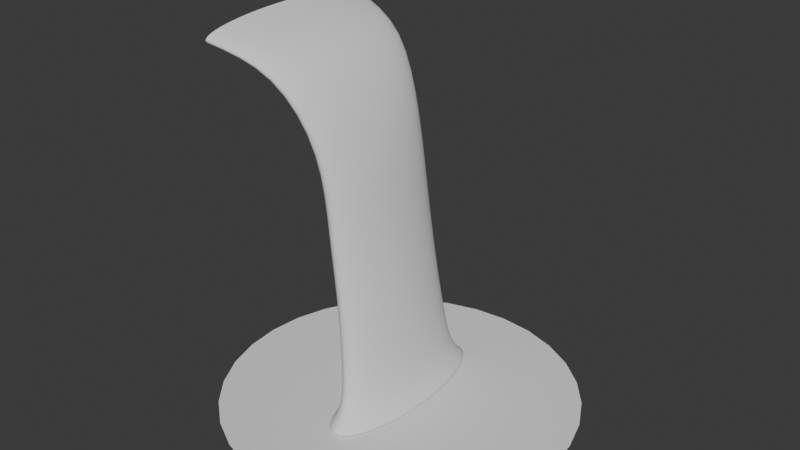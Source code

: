 # Source: WaterfallMesh.blend  (saved by Blender 4.4.32; exported with 4.5.12 LTS)
import bpy
from mathutils import Matrix  # noqa: F401  (used for matrix-valued properties, if any)

bpy.ops.wm.read_factory_settings(use_empty=True)
scene = bpy.context.scene
scene.name = 'Scene'

# ---- collections
col_collection = bpy.data.collections.new('Collection'); scene.collection.children.link(col_collection)

# ---- world
world_world = bpy.data.worlds.new('World'); scene.world = world_world
world_world.use_nodes = True; world_world.node_tree.nodes.clear()
_N = world_world.node_tree.nodes; _L = world_world.node_tree.links
n0 = _N.new('ShaderNodeOutputWorld'); n0.name = 'World Output'; n0.location = (300, 300)
n1 = _N.new('ShaderNodeBackground'); n1.name = 'Background'; n1.location = (10, 300)
n1.inputs[0].default_value = (0.05088, 0.05088, 0.05088, 1.0)
_L.new(n1.outputs[0], n0.inputs[0])
n0.is_active_output = True
world_world.color = (0.05088, 0.05088, 0.05088)
world_world.sun_shadow_jitter_overblur = 0.0

# ---- meshes
me_cylinder = bpy.data.meshes.new('Cylinder')
me_cylinder.from_pydata([(-1.488e-08, 1.964, -5.862), (-4.839, 1.907, 1.0), (0.2501, 1.926, -5.862), (-4.839, 1.87, 1.053), (0.4906, 1.814, -5.862), (-4.839, 1.761, 1.105), (0.7122, 1.633, -5.862), (-4.839, 1.585, 1.152), (0.9065, 1.389, -5.862), (-4.839, 1.348, 1.193), (1.066, 1.091, -5.862), (-4.839, 1.06, 1.227), (1.184, 0.7521, -5.862), (-4.839, 0.7302, 1.252), (1.257, 0.3839, -5.862), (-4.839, 0.3727, 1.268), (1.282, 0.0009716, -5.862), (-4.839, 0.0009716, 1.273), (1.257, -0.3819, -5.862), (-4.839, -0.3708, 1.268), (1.184, -0.7501, -5.862), (-4.839, -0.7282, 1.252), (1.066, -1.089, -5.862), (-4.839, -1.058, 1.227), (0.9065, -1.387, -5.862), (-4.839, -1.346, 1.193), (0.7122, -1.631, -5.862), (-4.839, -1.583, 1.152), (0.4906, -1.812, -5.862), (-4.839, -1.76, 1.105), (0.2501, -1.924, -5.862), (-4.839, -1.868, 1.053), (-1.488e-08, -1.962, -5.862), (-4.839, -1.905, 1.0), (-0.2501, -1.924, -5.862), (-4.839, -1.868, 0.9467), (-0.4906, -1.812, -5.862), (-4.839, -1.76, 0.8955), (-0.7122, -1.631, -5.862), (-4.839, -1.583, 0.8482), (-0.9065, -1.387, -5.862), (-4.839, -1.346, 0.8068), (-1.066, -1.089, -5.862), (-4.839, -1.058, 0.7728), (-1.184, -0.7501, -5.862), (-4.839, -0.7282, 0.7476), (-1.257, -0.3819, -5.862), (-4.839, -0.3708, 0.7321), (-1.282, 0.0009716, -5.862), (-4.839, 0.0009716, 0.7268), (-1.257, 0.3839, -5.862), (-4.839, 0.3727, 0.7321), (-1.184, 0.7521, -5.862), (-4.839, 0.7302, 0.7476), (-1.066, 1.091, -5.862), (-4.839, 1.06, 0.7728), (-0.9065, 1.389, -5.862), (-4.839, 1.348, 0.8068), (-0.7122, 1.633, -5.862), (-4.839, 1.585, 0.8482), (-0.4906, 1.814, -5.862), (-4.839, 1.761, 0.8955), (-0.2501, 1.926, -5.862), (-4.839, 1.87, 0.9467), (-0.2664, 1.37, -4.461), (-0.529, 1.289, -3.405), (-0.8657, 1.277, -2.181), (-1.131, 1.237, -0.7081), (-2.415, 1.61, 0.6853), (-2.301, 1.579, 0.7229), (-1.003, 1.213, -0.7081), (-0.7242, 1.252, -2.152), (-0.3764, 1.264, -3.396), (-0.1128, 1.344, -4.457), (-2.192, 1.488, 0.7592), (-0.8804, 1.142, -0.7081), (-0.5882, 1.18, -2.124), (-0.2297, 1.191, -3.387), (0.03494, 1.266, -4.453), (-2.092, 1.339, 0.7925), (-0.7669, 1.026, -0.7081), (-0.4629, 1.062, -2.099), (-0.09448, 1.072, -3.379), (0.1711, 1.14, -4.45), (-2.004, 1.139, 0.8218), (-0.6675, 0.8707, -0.7081), (-0.3531, 0.9031, -2.076), (0.02404, 0.9118, -3.372), (0.2904, 0.9693, -4.447), (-1.931, 0.895, 0.8458), (-0.5859, 0.6812, -0.7081), (-0.2629, 0.7098, -2.058), (0.1213, 0.7166, -3.367), (0.3883, 0.7618, -4.444), (-1.878, 0.6168, 0.8636), (-0.5253, 0.4651, -0.7081), (-0.1959, 0.4892, -2.045), (0.1936, 0.4939, -3.363), (0.461, 0.5251, -4.442), (-1.845, 0.3149, 0.8746), (-0.488, 0.2306, -0.7081), (-0.1547, 0.2499, -2.036), (0.2381, 0.2523, -3.36), (0.5058, 0.2681, -4.441), (-1.833, 0.0009713, 0.8783), (-0.4754, -0.01334, -0.7081), (-0.1407, 0.0009715, -2.033), (0.2531, 0.0009715, -3.359), (0.521, 0.0009715, -4.441), (-1.845, -0.313, 0.8746), (-0.488, -0.2572, -0.7081), (-0.1547, -0.2479, -2.036), (0.2381, -0.2503, -3.36), (0.5058, -0.2662, -4.441), (-1.878, -0.6149, 0.8636), (-0.5253, -0.4918, -0.7081), (-0.1959, -0.4873, -2.045), (0.1936, -0.492, -3.363), (0.461, -0.5231, -4.442), (-1.931, -0.8931, 0.8458), (-0.5859, -0.7079, -0.7081), (-0.2629, -0.7078, -2.058), (0.1213, -0.7147, -3.367), (0.3883, -0.7599, -4.444), (-2.004, -1.137, 0.8218), (-0.6675, -0.8973, -0.7081), (-0.3531, -0.9012, -2.076), (0.02404, -0.9099, -3.372), (0.2904, -0.9674, -4.447), (-2.092, -1.337, 0.7925), (-0.7669, -1.053, -0.7081), (-0.4629, -1.06, -2.099), (-0.09448, -1.07, -3.379), (0.1711, -1.138, -4.45), (-2.192, -1.486, 0.7592), (-0.8804, -1.168, -0.7081), (-0.5882, -1.178, -2.124), (-0.2297, -1.189, -3.387), (0.03494, -1.264, -4.453), (-2.301, -1.577, 0.7229), (-1.003, -1.239, -0.7081), (-0.7242, -1.25, -2.152), (-0.3764, -1.262, -3.396), (-0.1128, -1.342, -4.457), (-2.415, -1.608, 0.6853), (-1.131, -1.263, -0.7081), (-0.8657, -1.275, -2.181), (-0.529, -1.287, -3.405), (-0.2664, -1.369, -4.461), (-2.528, -1.577, 0.6476), (-1.259, -1.239, -0.7081), (-1.007, -1.25, -2.21), (-0.6816, -1.262, -3.413), (-0.42, -1.342, -4.465), (-2.637, -1.486, 0.6114), (-1.382, -1.168, -0.7081), (-1.143, -1.178, -2.237), (-0.8283, -1.189, -3.422), (-0.5676, -1.264, -4.468), (-2.738, -1.337, 0.5781), (-1.496, -1.053, -0.7081), (-1.268, -1.06, -2.263), (-0.9636, -1.07, -3.43), (-0.7038, -1.138, -4.472), (-2.826, -1.137, 0.5488), (-1.595, -0.8973, -0.7081), (-1.378, -0.9012, -2.285), (-1.082, -0.9099, -3.437), (-0.8231, -0.9674, -4.475), (-2.898, -0.8931, 0.5248), (-1.677, -0.7079, -0.7081), (-1.468, -0.7078, -2.303), (-1.179, -0.7147, -3.442), (-0.921, -0.7599, -4.477), (-2.952, -0.6149, 0.507), (-1.738, -0.4918, -0.7081), (-1.535, -0.4873, -2.317), (-1.252, -0.492, -3.447), (-0.9937, -0.5231, -4.479), (-2.985, -0.313, 0.496), (-1.775, -0.2572, -0.7081), (-1.577, -0.2479, -2.325), (-1.296, -0.2503, -3.449), (-1.039, -0.2662, -4.48), (-2.996, 0.0009715, 0.4923), (-1.787, -0.01334, -0.7081), (-1.591, 0.0009716, -2.328), (-1.311, 0.0009715, -3.45), (-1.054, 0.0009715, -4.481), (-2.985, 0.3149, 0.496), (-1.775, 0.2306, -0.7081), (-1.577, 0.2499, -2.325), (-1.296, 0.2523, -3.449), (-1.039, 0.2681, -4.48), (-2.952, 0.6168, 0.507), (-1.738, 0.4651, -0.7081), (-1.535, 0.4892, -2.317), (-1.252, 0.4939, -3.447), (-0.9937, 0.5251, -4.479), (-2.898, 0.895, 0.5248), (-1.677, 0.6812, -0.7081), (-1.468, 0.7098, -2.303), (-1.179, 0.7166, -3.442), (-0.921, 0.7618, -4.477), (-2.826, 1.139, 0.5488), (-1.595, 0.8707, -0.7081), (-1.378, 0.9031, -2.285), (-1.082, 0.9118, -3.437), (-0.8231, 0.9693, -4.475), (-2.738, 1.339, 0.5781), (-1.496, 1.026, -0.7081), (-1.268, 1.062, -2.263), (-0.9636, 1.072, -3.43), (-0.7038, 1.14, -4.472), (-2.637, 1.488, 0.6114), (-1.382, 1.142, -0.7081), (-1.143, 1.18, -2.237), (-0.8283, 1.191, -3.422), (-0.5676, 1.266, -4.468), (-2.528, 1.579, 0.6476), (-1.259, 1.213, -0.7081), (-1.007, 1.252, -2.21), (-0.6816, 1.264, -3.413), (-0.42, 1.344, -4.465), (0.1205, 1.465, -5.416), (0.2684, 1.38, -5.415), (0.4046, 1.242, -5.414), (0.5241, 1.056, -5.413), (0.6221, 0.8302, -5.412), (0.6949, 0.5722, -5.412), (0.7398, 0.2922, -5.411), (0.7549, 0.0009716, -5.411), (0.7398, -0.2902, -5.411), (0.6949, -0.5702, -5.412), (0.6221, -0.8283, -5.412), (0.5241, -1.054, -5.413), (0.4046, -1.24, -5.414), (0.2684, -1.378, -5.415), (0.1205, -1.463, -5.416), (-0.03323, -1.492, -5.418), (-0.187, -1.463, -5.419), (-0.3348, -1.378, -5.42), (-0.4711, -1.24, -5.421), (-0.5905, -1.054, -5.422), (-0.6886, -0.8283, -5.423), (-0.7614, -0.5702, -5.423), (-0.8062, -0.2902, -5.424), (-0.8214, 0.0009716, -5.424), (-0.8062, 0.2922, -5.424), (-0.7614, 0.5722, -5.423), (-0.6886, 0.8302, -5.423), (-0.5905, 1.056, -5.422), (-0.4711, 1.242, -5.421), (-0.3348, 1.38, -5.42), (-0.187, 1.465, -5.419), (-0.03323, 1.494, -5.418), (0.2156, 1.803, -5.743), (0.4314, 1.699, -5.743), (0.6302, 1.529, -5.743), (0.8045, 1.3, -5.743), (0.9476, 1.022, -5.742), (1.054, 0.7041, -5.742), (1.119, 0.3594, -5.742), (1.141, 0.0009716, -5.742), (1.119, -0.3575, -5.742), (1.054, -0.7022, -5.742), (0.9476, -1.02, -5.742), (0.8045, -1.298, -5.743), (0.6302, -1.527, -5.743), (0.4314, -1.697, -5.743), (0.2156, -1.801, -5.743), (-0.00886, -1.836, -5.744), (-0.2333, -1.801, -5.744), (-0.4491, -1.697, -5.744), (-0.648, -1.527, -5.745), (-0.8223, -1.298, -5.745), (-0.9653, -1.02, -5.745), (-1.072, -0.7022, -5.745), (-1.137, -0.3575, -5.745), (-1.159, 0.0009716, -5.745), (-1.137, 0.3594, -5.745), (-1.072, 0.7041, -5.745), (-0.9653, 1.022, -5.745), (-0.8223, 1.3, -5.745), (-0.648, 1.529, -5.745), (-0.4491, 1.699, -5.744), (-0.2333, 1.803, -5.744), (-0.00886, 1.838, -5.744)], [], [(68, 1, 3, 69), (69, 3, 5, 74), (74, 5, 7, 79), (79, 7, 9, 84), (84, 9, 11, 89), (89, 11, 13, 94), (94, 13, 15, 99), (99, 15, 17, 104), (104, 17, 19, 109), (109, 19, 21, 114), (114, 21, 23, 119), (119, 23, 25, 124), (124, 25, 27, 129), (129, 27, 29, 134), (134, 29, 31, 139), (139, 31, 33, 144), (144, 33, 35, 149), (149, 35, 37, 154), (154, 37, 39, 159), (159, 39, 41, 164), (164, 41, 43, 169), (169, 43, 45, 174), (174, 45, 47, 179), (179, 47, 49, 184), (184, 49, 51, 189), (189, 51, 53, 194), (194, 53, 55, 199), (199, 55, 57, 204), (204, 57, 59, 209), (209, 59, 61, 214), (214, 61, 63, 219), (219, 63, 1, 68), (0, 2, 4, 6, 8, 10, 12, 14, 16, 18, 20, 22, 24, 26, 28, 30, 32, 34, 36, 38, 40, 42, 44, 46, 48, 50, 52, 54, 56, 58, 60, 62), (254, 223, 64, 255), (223, 222, 65, 64), (222, 221, 66, 65), (221, 220, 67, 66), (220, 219, 68, 67), (253, 218, 223, 254), (218, 217, 222, 223), (217, 216, 221, 222), (216, 215, 220, 221), (215, 214, 219, 220), (252, 213, 218, 253), (213, 212, 217, 218), (212, 211, 216, 217), (211, 210, 215, 216), (210, 209, 214, 215), (251, 208, 213, 252), (208, 207, 212, 213), (207, 206, 211, 212), (206, 205, 210, 211), (205, 204, 209, 210), (250, 203, 208, 251), (203, 202, 207, 208), (202, 201, 206, 207), (201, 200, 205, 206), (200, 199, 204, 205), (249, 198, 203, 250), (198, 197, 202, 203), (197, 196, 201, 202), (196, 195, 200, 201), (195, 194, 199, 200), (248, 193, 198, 249), (193, 192, 197, 198), (192, 191, 196, 197), (191, 190, 195, 196), (190, 189, 194, 195), (247, 188, 193, 248), (188, 187, 192, 193), (187, 186, 191, 192), (186, 185, 190, 191), (185, 184, 189, 190), (246, 183, 188, 247), (183, 182, 187, 188), (182, 181, 186, 187), (181, 180, 185, 186), (180, 179, 184, 185), (245, 178, 183, 246), (178, 177, 182, 183), (177, 176, 181, 182), (176, 175, 180, 181), (175, 174, 179, 180), (244, 173, 178, 245), (173, 172, 177, 178), (172, 171, 176, 177), (171, 170, 175, 176), (170, 169, 174, 175), (243, 168, 173, 244), (168, 167, 172, 173), (167, 166, 171, 172), (166, 165, 170, 171), (165, 164, 169, 170), (242, 163, 168, 243), (163, 162, 167, 168), (162, 161, 166, 167), (161, 160, 165, 166), (160, 159, 164, 165), (241, 158, 163, 242), (158, 157, 162, 163), (157, 156, 161, 162), (156, 155, 160, 161), (155, 154, 159, 160), (240, 153, 158, 241), (153, 152, 157, 158), (152, 151, 156, 157), (151, 150, 155, 156), (150, 149, 154, 155), (239, 148, 153, 240), (148, 147, 152, 153), (147, 146, 151, 152), (146, 145, 150, 151), (145, 144, 149, 150), (238, 143, 148, 239), (143, 142, 147, 148), (142, 141, 146, 147), (141, 140, 145, 146), (140, 139, 144, 145), (237, 138, 143, 238), (138, 137, 142, 143), (137, 136, 141, 142), (136, 135, 140, 141), (135, 134, 139, 140), (236, 133, 138, 237), (133, 132, 137, 138), (132, 131, 136, 137), (131, 130, 135, 136), (130, 129, 134, 135), (235, 128, 133, 236), (128, 127, 132, 133), (127, 126, 131, 132), (126, 125, 130, 131), (125, 124, 129, 130), (234, 123, 128, 235), (123, 122, 127, 128), (122, 121, 126, 127), (121, 120, 125, 126), (120, 119, 124, 125), (233, 118, 123, 234), (118, 117, 122, 123), (117, 116, 121, 122), (116, 115, 120, 121), (115, 114, 119, 120), (232, 113, 118, 233), (113, 112, 117, 118), (112, 111, 116, 117), (111, 110, 115, 116), (110, 109, 114, 115), (231, 108, 113, 232), (108, 107, 112, 113), (107, 106, 111, 112), (106, 105, 110, 111), (105, 104, 109, 110), (230, 103, 108, 231), (103, 102, 107, 108), (102, 101, 106, 107), (101, 100, 105, 106), (100, 99, 104, 105), (229, 98, 103, 230), (98, 97, 102, 103), (97, 96, 101, 102), (96, 95, 100, 101), (95, 94, 99, 100), (228, 93, 98, 229), (93, 92, 97, 98), (92, 91, 96, 97), (91, 90, 95, 96), (90, 89, 94, 95), (227, 88, 93, 228), (88, 87, 92, 93), (87, 86, 91, 92), (86, 85, 90, 91), (85, 84, 89, 90), (226, 83, 88, 227), (83, 82, 87, 88), (82, 81, 86, 87), (81, 80, 85, 86), (80, 79, 84, 85), (225, 78, 83, 226), (78, 77, 82, 83), (77, 76, 81, 82), (76, 75, 80, 81), (75, 74, 79, 80), (224, 73, 78, 225), (73, 72, 77, 78), (72, 71, 76, 77), (71, 70, 75, 76), (70, 69, 74, 75), (255, 64, 73, 224), (64, 65, 72, 73), (65, 66, 71, 72), (66, 67, 70, 71), (67, 68, 69, 70), (287, 255, 224, 256), (256, 224, 225, 257), (257, 225, 226, 258), (258, 226, 227, 259), (259, 227, 228, 260), (260, 228, 229, 261), (261, 229, 230, 262), (262, 230, 231, 263), (263, 231, 232, 264), (264, 232, 233, 265), (265, 233, 234, 266), (266, 234, 235, 267), (267, 235, 236, 268), (268, 236, 237, 269), (269, 237, 238, 270), (270, 238, 239, 271), (271, 239, 240, 272), (272, 240, 241, 273), (273, 241, 242, 274), (274, 242, 243, 275), (275, 243, 244, 276), (276, 244, 245, 277), (277, 245, 246, 278), (278, 246, 247, 279), (279, 247, 248, 280), (280, 248, 249, 281), (281, 249, 250, 282), (282, 250, 251, 283), (283, 251, 252, 284), (284, 252, 253, 285), (285, 253, 254, 286), (286, 254, 255, 287), (62, 286, 287, 0), (60, 285, 286, 62), (58, 284, 285, 60), (56, 283, 284, 58), (54, 282, 283, 56), (52, 281, 282, 54), (50, 280, 281, 52), (48, 279, 280, 50), (46, 278, 279, 48), (44, 277, 278, 46), (42, 276, 277, 44), (40, 275, 276, 42), (38, 274, 275, 40), (36, 273, 274, 38), (34, 272, 273, 36), (32, 271, 272, 34), (30, 270, 271, 32), (28, 269, 270, 30), (26, 268, 269, 28), (24, 267, 268, 26), (22, 266, 267, 24), (20, 265, 266, 22), (18, 264, 265, 20), (16, 263, 264, 18), (14, 262, 263, 16), (12, 261, 262, 14), (10, 260, 261, 12), (8, 259, 260, 10), (6, 258, 259, 8), (4, 257, 258, 6), (2, 256, 257, 4), (0, 287, 256, 2)])
me_cylinder.polygons.foreach_set('use_smooth', [True] * 257)
_uv = me_cylinder.uv_layers.new(name='UVMap')
_uv.uv.foreach_set('vector', [1.0, 0.8333, 1.0, 1.0, 0.9688, 1.0, 0.9688, 0.8333, 0.9688, 0.8333, 0.9688, 1.0, 0.9375, 1.0, 0.9375, 0.8333, 0.9375, 0.8333, 0.9375, 1.0, 0.9062, 1.0, 0.9062, 0.8333, 0.9062, 0.8333, 0.9062, 1.0, 0.875, 1.0, 0.875, 0.8333, 0.875, 0.8333, 0.875, 1.0, 0.8438, 1.0, 0.8438, 0.8333, 0.8438, 0.8333, 0.8438, 1.0, 0.8125, 1.0, 0.8125, 0.8333, 0.8125, 0.8333, 0.8125, 1.0, 0.7812, 1.0, 0.7812, 0.8333, 0.7812, 0.8333, 0.7812, 1.0, 0.75, 1.0, 0.75, 0.8333, 0.75, 0.8333, 0.75, 1.0, 0.7188, 1.0, 0.7188, 0.8333, 0.7188, 0.8333, 0.7188, 1.0, 0.6875, 1.0, 0.6875, 0.8333, 0.6875, 0.8333, 0.6875, 1.0, 0.6562, 1.0, 0.6562, 0.8333, 0.6562, 0.8333, 0.6562, 1.0, 0.625, 1.0, 0.625, 0.8333, 0.625, 0.8333, 0.625, 1.0, 0.5938, 1.0, 0.5938, 0.8333, 0.5938, 0.8333, 0.5938, 1.0, 0.5625, 1.0, 0.5625, 0.8333, 0.5625, 0.8333, 0.5625, 1.0, 0.5312, 1.0, 0.5312, 0.8333, 0.5312, 0.8333, 0.5312, 1.0, 0.5, 1.0, 0.5, 0.8333, 0.5, 0.8333, 0.5, 1.0, 0.4688, 1.0, 0.4688, 0.8333, 0.4688, 0.8333, 0.4688, 1.0, 0.4375, 1.0, 0.4375, 0.8333, 0.4375, 0.8333, 0.4375, 1.0, 0.4062, 1.0, 0.4062, 0.8333, 0.4062, 0.8333, 0.4062, 1.0, 0.375, 1.0, 0.375, 0.8333, 0.375, 0.8333, 0.375, 1.0, 0.3438, 1.0, 0.3437, 0.8333, 0.3437, 0.8333, 0.3438, 1.0, 0.3125, 1.0, 0.3125, 0.8333, 0.3125, 0.8333, 0.3125, 1.0, 0.2812, 1.0, 0.2812, 0.8333, 0.2812, 0.8333, 0.2812, 1.0, 0.25, 1.0, 0.25, 0.8333, 0.25, 0.8333, 0.25, 1.0, 0.2188, 1.0, 0.2188, 0.8333, 0.2188, 0.8333, 0.2188, 1.0, 0.1875, 1.0, 0.1875, 0.8333, 0.1875, 0.8333, 0.1875, 1.0, 0.1562, 1.0, 0.1562, 0.8333, 0.1562, 0.8333, 0.1562, 1.0, 0.125, 1.0, 0.125, 0.8333, 0.125, 0.8333, 0.125, 1.0, 0.09375, 1.0, 0.09375, 0.8333, 0.09375, 0.8333, 0.09375, 1.0, 0.0625, 1.0, 0.0625, 0.8333, 0.0625, 0.8333, 0.0625, 1.0, 0.03125, 1.0, 0.03125, 0.8333, 0.03125, 0.8333, 0.03125, 1.0, 0.0, 1.0, 0.0, 0.8333, 0.0, 0.0, 0.9688, 0.0, 0.9375, 0.0, 0.9062, 0.0, 0.875, 0.0, 0.8438, 0.0, 0.8125, 0.0, 0.7812, 0.0, 0.75, 0.0, 0.7188, 0.0, 0.6875, 0.0, 0.6562, 0.0, 0.625, 0.0, 0.5938, 0.0, 0.5625, 0.0, 0.5312, 0.0, 0.5, 0.0, 0.4688, 0.0, 0.4375, 0.0, 0.4062, 0.0, 0.375, 0.0, 0.3438, 0.0, 0.3125, 0.0, 0.2812, 0.0, 0.25, 0.0, 0.2188, 0.0, 0.1875, 0.0, 0.1562, 0.0, 0.125, 0.0, 0.09375, 0.0, 0.0625, 0.0, 0.03125, 0.0, 0.03125, 0.05288, 0.03125, 0.1667, 0.0, 0.1667, 0.0, 0.05288, 0.03125, 0.1667, 0.03125, 0.3333, 0.0, 0.3333, 0.0, 0.1667, 0.03125, 0.3333, 0.03125, 0.5, 0.0, 0.5, 0.0, 0.3333, 0.03125, 0.5, 0.03125, 0.6667, 0.0, 0.6667, 0.0, 0.5, 0.03125, 0.6667, 0.03125, 0.8333, 0.0, 0.8333, 0.0, 0.6667, 0.0625, 0.05288, 0.0625, 0.1667, 0.03125, 0.1667, 0.03125, 0.05288, 0.0625, 0.1667, 0.0625, 0.3333, 0.03125, 0.3333, 0.03125, 0.1667, 0.0625, 0.3333, 0.0625, 0.5, 0.03125, 0.5, 0.03125, 0.3333, 0.0625, 0.5, 0.0625, 0.6667, 0.03125, 0.6667, 0.03125, 0.5, 0.0625, 0.6667, 0.0625, 0.8333, 0.03125, 0.8333, 0.03125, 0.6667, 0.09375, 0.05288, 0.09375, 0.1667, 0.0625, 0.1667, 0.0625, 0.05288, 0.09375, 0.1667, 0.09375, 0.3333, 0.0625, 0.3333, 0.0625, 0.1667, 0.09375, 0.3333, 0.09375, 0.5, 0.0625, 0.5, 0.0625, 0.3333, 0.09375, 0.5, 0.09375, 0.6667, 0.0625, 0.6667, 0.0625, 0.5, 0.09375, 0.6667, 0.09375, 0.8333, 0.0625, 0.8333, 0.0625, 0.6667, 0.125, 0.05288, 0.125, 0.1667, 0.09375, 0.1667, 0.09375, 0.05288, 0.125, 0.1667, 0.125, 0.3333, 0.09375, 0.3333, 0.09375, 0.1667, 0.125, 0.3333, 0.125, 0.5, 0.09375, 0.5, 0.09375, 0.3333, 0.125, 0.5, 0.125, 0.6667, 0.09375, 0.6667, 0.09375, 0.5, 0.125, 0.6667, 0.125, 0.8333, 0.09375, 0.8333, 0.09375, 0.6667, 0.1562, 0.05288, 0.1562, 0.1667, 0.125, 0.1667, 0.125, 0.05288, 0.1562, 0.1667, 0.1562, 0.3333, 0.125, 0.3333, 0.125, 0.1667, 0.1562, 0.3333, 0.1562, 0.5, 0.125, 0.5, 0.125, 0.3333, 0.1562, 0.5, 0.1562, 0.6667, 0.125, 0.6667, 0.125, 0.5, 0.1562, 0.6667, 0.1562, 0.8333, 0.125, 0.8333, 0.125, 0.6667, 0.1875, 0.05288, 0.1875, 0.1667, 0.1562, 0.1667, 0.1562, 0.05288, 0.1875, 0.1667, 0.1875, 0.3333, 0.1562, 0.3333, 0.1562, 0.1667, 0.1875, 0.3333, 0.1875, 0.5, 0.1562, 0.5, 0.1562, 0.3333, 0.1875, 0.5, 0.1875, 0.6667, 0.1562, 0.6667, 0.1562, 0.5, 0.1875, 0.6667, 0.1875, 0.8333, 0.1562, 0.8333, 0.1562, 0.6667, 0.2187, 0.05288, 0.2188, 0.1667, 0.1875, 0.1667, 0.1875, 0.05288, 0.2188, 0.1667, 0.2188, 0.3333, 0.1875, 0.3333, 0.1875, 0.1667, 0.2188, 0.3333, 0.2188, 0.5, 0.1875, 0.5, 0.1875, 0.3333, 0.2188, 0.5, 0.2188, 0.6667, 0.1875, 0.6667, 0.1875, 0.5, 0.2188, 0.6667, 0.2188, 0.8333, 0.1875, 0.8333, 0.1875, 0.6667, 0.25, 0.05288, 0.25, 0.1667, 0.2188, 0.1667, 0.2187, 0.05288, 0.25, 0.1667, 0.25, 0.3333, 0.2188, 0.3333, 0.2188, 0.1667, 0.25, 0.3333, 0.25, 0.5, 0.2188, 0.5, 0.2188, 0.3333, 0.25, 0.5, 0.25, 0.6667, 0.2188, 0.6667, 0.2188, 0.5, 0.25, 0.6667, 0.25, 0.8333, 0.2188, 0.8333, 0.2188, 0.6667, 0.2812, 0.05288, 0.2812, 0.1667, 0.25, 0.1667, 0.25, 0.05288, 0.2812, 0.1667, 0.2812, 0.3333, 0.25, 0.3333, 0.25, 0.1667, 0.2812, 0.3333, 0.2812, 0.5, 0.25, 0.5, 0.25, 0.3333, 0.2812, 0.5, 0.2812, 0.6667, 0.25, 0.6667, 0.25, 0.5, 0.2812, 0.6667, 0.2812, 0.8333, 0.25, 0.8333, 0.25, 0.6667, 0.3125, 0.05288, 0.3125, 0.1667, 0.2812, 0.1667, 0.2812, 0.05288, 0.3125, 0.1667, 0.3125, 0.3333, 0.2812, 0.3333, 0.2812, 0.1667, 0.3125, 0.3333, 0.3125, 0.5, 0.2812, 0.5, 0.2812, 0.3333, 0.3125, 0.5, 0.3125, 0.6667, 0.2812, 0.6667, 0.2812, 0.5, 0.3125, 0.6667, 0.3125, 0.8333, 0.2812, 0.8333, 0.2812, 0.6667, 0.3438, 0.05288, 0.3438, 0.1667, 0.3125, 0.1667, 0.3125, 0.05288, 0.3438, 0.1667, 0.3437, 0.3333, 0.3125, 0.3333, 0.3125, 0.1667, 0.3437, 0.3333, 0.3437, 0.5, 0.3125, 0.5, 0.3125, 0.3333, 0.3437, 0.5, 0.3437, 0.6667, 0.3125, 0.6667, 0.3125, 0.5, 0.3437, 0.6667, 0.3437, 0.8333, 0.3125, 0.8333, 0.3125, 0.6667, 0.375, 0.05288, 0.375, 0.1667, 0.3438, 0.1667, 0.3438, 0.05288, 0.375, 0.1667, 0.375, 0.3333, 0.3437, 0.3333, 0.3438, 0.1667, 0.375, 0.3333, 0.375, 0.5, 0.3437, 0.5, 0.3437, 0.3333, 0.375, 0.5, 0.375, 0.6667, 0.3437, 0.6667, 0.3437, 0.5, 0.375, 0.6667, 0.375, 0.8333, 0.3437, 0.8333, 0.3437, 0.6667, 0.4062, 0.05288, 0.4062, 0.1667, 0.375, 0.1667, 0.375, 0.05288, 0.4062, 0.1667, 0.4062, 0.3333, 0.375, 0.3333, 0.375, 0.1667, 0.4062, 0.3333, 0.4063, 0.5, 0.375, 0.5, 0.375, 0.3333, 0.4063, 0.5, 0.4063, 0.6667, 0.375, 0.6667, 0.375, 0.5, 0.4063, 0.6667, 0.4062, 0.8333, 0.375, 0.8333, 0.375, 0.6667, 0.4375, 0.05288, 0.4375, 0.1667, 0.4062, 0.1667, 0.4062, 0.05288, 0.4375, 0.1667, 0.4375, 0.3333, 0.4062, 0.3333, 0.4062, 0.1667, 0.4375, 0.3333, 0.4375, 0.5, 0.4063, 0.5, 0.4062, 0.3333, 0.4375, 0.5, 0.4375, 0.6667, 0.4063, 0.6667, 0.4063, 0.5, 0.4375, 0.6667, 0.4375, 0.8333, 0.4062, 0.8333, 0.4063, 0.6667, 0.4688, 0.05288, 0.4688, 0.1667, 0.4375, 0.1667, 0.4375, 0.05288, 0.4688, 0.1667, 0.4687, 0.3333, 0.4375, 0.3333, 0.4375, 0.1667, 0.4687, 0.3333, 0.4688, 0.5, 0.4375, 0.5, 0.4375, 0.3333, 0.4688, 0.5, 0.4688, 0.6667, 0.4375, 0.6667, 0.4375, 0.5, 0.4688, 0.6667, 0.4688, 0.8333, 0.4375, 0.8333, 0.4375, 0.6667, 0.5, 0.05288, 0.5, 0.1667, 0.4688, 0.1667, 0.4688, 0.05288, 0.5, 0.1667, 0.5, 0.3333, 0.4687, 0.3333, 0.4688, 0.1667, 0.5, 0.3333, 0.5, 0.5, 0.4688, 0.5, 0.4687, 0.3333, 0.5, 0.5, 0.5, 0.6667, 0.4688, 0.6667, 0.4688, 0.5, 0.5, 0.6667, 0.5, 0.8333, 0.4688, 0.8333, 0.4688, 0.6667, 0.5312, 0.05288, 0.5312, 0.1667, 0.5, 0.1667, 0.5, 0.05288, 0.5312, 0.1667, 0.5312, 0.3333, 0.5, 0.3333, 0.5, 0.1667, 0.5312, 0.3333, 0.5312, 0.5, 0.5, 0.5, 0.5, 0.3333, 0.5312, 0.5, 0.5312, 0.6667, 0.5, 0.6667, 0.5, 0.5, 0.5312, 0.6667, 0.5312, 0.8333, 0.5, 0.8333, 0.5, 0.6667, 0.5625, 0.05288, 0.5625, 0.1667, 0.5312, 0.1667, 0.5312, 0.05288, 0.5625, 0.1667, 0.5625, 0.3333, 0.5312, 0.3333, 0.5312, 0.1667, 0.5625, 0.3333, 0.5625, 0.5, 0.5312, 0.5, 0.5312, 0.3333, 0.5625, 0.5, 0.5625, 0.6667, 0.5312, 0.6667, 0.5312, 0.5, 0.5625, 0.6667, 0.5625, 0.8333, 0.5312, 0.8333, 0.5312, 0.6667, 0.5938, 0.05288, 0.5938, 0.1667, 0.5625, 0.1667, 0.5625, 0.05288, 0.5938, 0.1667, 0.5938, 0.3333, 0.5625, 0.3333, 0.5625, 0.1667, 0.5938, 0.3333, 0.5938, 0.5, 0.5625, 0.5, 0.5625, 0.3333, 0.5938, 0.5, 0.5938, 0.6667, 0.5625, 0.6667, 0.5625, 0.5, 0.5938, 0.6667, 0.5938, 0.8333, 0.5625, 0.8333, 0.5625, 0.6667, 0.625, 0.05288, 0.625, 0.1667, 0.5938, 0.1667, 0.5938, 0.05288, 0.625, 0.1667, 0.625, 0.3333, 0.5938, 0.3333, 0.5938, 0.1667, 0.625, 0.3333, 0.625, 0.5, 0.5938, 0.5, 0.5938, 0.3333, 0.625, 0.5, 0.625, 0.6667, 0.5938, 0.6667, 0.5938, 0.5, 0.625, 0.6667, 0.625, 0.8333, 0.5938, 0.8333, 0.5938, 0.6667, 0.6562, 0.05288, 0.6562, 0.1667, 0.625, 0.1667, 0.625, 0.05288, 0.6562, 0.1667, 0.6562, 0.3333, 0.625, 0.3333, 0.625, 0.1667, 0.6562, 0.3333, 0.6563, 0.5, 0.625, 0.5, 0.625, 0.3333, 0.6563, 0.5, 0.6563, 0.6667, 0.625, 0.6667, 0.625, 0.5, 0.6563, 0.6667, 0.6562, 0.8333, 0.625, 0.8333, 0.625, 0.6667, 0.6875, 0.05288, 0.6875, 0.1667, 0.6562, 0.1667, 0.6562, 0.05288, 0.6875, 0.1667, 0.6875, 0.3333, 0.6562, 0.3333, 0.6562, 0.1667, 0.6875, 0.3333, 0.6875, 0.5, 0.6563, 0.5, 0.6562, 0.3333, 0.6875, 0.5, 0.6875, 0.6667, 0.6563, 0.6667, 0.6563, 0.5, 0.6875, 0.6667, 0.6875, 0.8333, 0.6562, 0.8333, 0.6563, 0.6667, 0.7188, 0.05288, 0.7188, 0.1667, 0.6875, 0.1667, 0.6875, 0.05288, 0.7188, 0.1667, 0.7188, 0.3333, 0.6875, 0.3333, 0.6875, 0.1667, 0.7188, 0.3333, 0.7188, 0.5, 0.6875, 0.5, 0.6875, 0.3333, 0.7188, 0.5, 0.7188, 0.6667, 0.6875, 0.6667, 0.6875, 0.5, 0.7188, 0.6667, 0.7188, 0.8333, 0.6875, 0.8333, 0.6875, 0.6667, 0.75, 0.05288, 0.75, 0.1667, 0.7188, 0.1667, 0.7188, 0.05288, 0.75, 0.1667, 0.75, 0.3333, 0.7188, 0.3333, 0.7188, 0.1667, 0.75, 0.3333, 0.75, 0.5, 0.7188, 0.5, 0.7188, 0.3333, 0.75, 0.5, 0.75, 0.6667, 0.7188, 0.6667, 0.7188, 0.5, 0.75, 0.6667, 0.75, 0.8333, 0.7188, 0.8333, 0.7188, 0.6667, 0.7812, 0.05288, 0.7812, 0.1667, 0.75, 0.1667, 0.75, 0.05288, 0.7812, 0.1667, 0.7812, 0.3333, 0.75, 0.3333, 0.75, 0.1667, 0.7812, 0.3333, 0.7812, 0.5, 0.75, 0.5, 0.75, 0.3333, 0.7812, 0.5, 0.7812, 0.6667, 0.75, 0.6667, 0.75, 0.5, 0.7812, 0.6667, 0.7812, 0.8333, 0.75, 0.8333, 0.75, 0.6667, 0.8125, 0.05288, 0.8125, 0.1667, 0.7812, 0.1667, 0.7812, 0.05288, 0.8125, 0.1667, 0.8125, 0.3333, 0.7812, 0.3333, 0.7812, 0.1667, 0.8125, 0.3333, 0.8125, 0.5, 0.7812, 0.5, 0.7812, 0.3333, 0.8125, 0.5, 0.8125, 0.6667, 0.7812, 0.6667, 0.7812, 0.5, 0.8125, 0.6667, 0.8125, 0.8333, 0.7812, 0.8333, 0.7812, 0.6667, 0.8438, 0.05288, 0.8438, 0.1667, 0.8125, 0.1667, 0.8125, 0.05288, 0.8438, 0.1667, 0.8437, 0.3333, 0.8125, 0.3333, 0.8125, 0.1667, 0.8437, 0.3333, 0.8438, 0.5, 0.8125, 0.5, 0.8125, 0.3333, 0.8438, 0.5, 0.8438, 0.6667, 0.8125, 0.6667, 0.8125, 0.5, 0.8438, 0.6667, 0.8438, 0.8333, 0.8125, 0.8333, 0.8125, 0.6667, 0.875, 0.05288, 0.875, 0.1667, 0.8438, 0.1667, 0.8438, 0.05288, 0.875, 0.1667, 0.875, 0.3333, 0.8437, 0.3333, 0.8438, 0.1667, 0.875, 0.3333, 0.875, 0.5, 0.8438, 0.5, 0.8437, 0.3333, 0.875, 0.5, 0.875, 0.6667, 0.8438, 0.6667, 0.8438, 0.5, 0.875, 0.6667, 0.875, 0.8333, 0.8438, 0.8333, 0.8438, 0.6667, 0.9063, 0.05288, 0.9062, 0.1667, 0.875, 0.1667, 0.875, 0.05288, 0.9062, 0.1667, 0.9062, 0.3333, 0.875, 0.3333, 0.875, 0.1667, 0.9062, 0.3333, 0.9062, 0.5, 0.875, 0.5, 0.875, 0.3333, 0.9062, 0.5, 0.9062, 0.6667, 0.875, 0.6667, 0.875, 0.5, 0.9062, 0.6667, 0.9062, 0.8333, 0.875, 0.8333, 0.875, 0.6667, 0.9375, 0.05288, 0.9375, 0.1667, 0.9062, 0.1667, 0.9063, 0.05288, 0.9375, 0.1667, 0.9375, 0.3333, 0.9062, 0.3333, 0.9062, 0.1667, 0.9375, 0.3333, 0.9375, 0.5, 0.9062, 0.5, 0.9062, 0.3333, 0.9375, 0.5, 0.9375, 0.6667, 0.9062, 0.6667, 0.9062, 0.5, 0.9375, 0.6667, 0.9375, 0.8333, 0.9062, 0.8333, 0.9062, 0.6667, 0.9688, 0.05288, 0.9688, 0.1667, 0.9375, 0.1667, 0.9375, 0.05288, 0.9688, 0.1667, 0.9688, 0.3333, 0.9375, 0.3333, 0.9375, 0.1667, 0.9688, 0.3333, 0.9688, 0.5, 0.9375, 0.5, 0.9375, 0.3333, 0.9688, 0.5, 0.9688, 0.6667, 0.9375, 0.6667, 0.9375, 0.5, 0.9688, 0.6667, 0.9688, 0.8333, 0.9375, 0.8333, 0.9375, 0.6667, 1.0, 0.05288, 1.0, 0.1667, 0.9688, 0.1667, 0.9688, 0.05288, 1.0, 0.1667, 1.0, 0.3333, 0.9688, 0.3333, 0.9688, 0.1667, 1.0, 0.3333, 1.0, 0.5, 0.9688, 0.5, 0.9688, 0.3333, 1.0, 0.5, 1.0, 0.6667, 0.9688, 0.6667, 0.9688, 0.5, 1.0, 0.6667, 1.0, 0.8333, 0.9688, 0.8333, 0.9688, 0.6667, 1.0, 0.0141, 1.0, 0.05288, 0.9688, 0.05288, 0.9688, 0.0141, 0.9688, 0.0141, 0.9688, 0.05288, 0.9375, 0.05288, 0.9375, 0.0141, 0.9375, 0.0141, 0.9375, 0.05288, 0.9063, 0.05288, 0.9062, 0.0141, 0.9062, 0.0141, 0.9063, 0.05288, 0.875, 0.05288, 0.875, 0.0141, 0.875, 0.0141, 0.875, 0.05288, 0.8438, 0.05288, 0.8438, 0.0141, 0.8438, 0.0141, 0.8438, 0.05288, 0.8125, 0.05288, 0.8125, 0.0141, 0.8125, 0.0141, 0.8125, 0.05288, 0.7812, 0.05288, 0.7812, 0.0141, 0.7812, 0.0141, 0.7812, 0.05288, 0.75, 0.05288, 0.75, 0.0141, 0.75, 0.0141, 0.75, 0.05288, 0.7188, 0.05288, 0.7188, 0.0141, 0.7188, 0.0141, 0.7188, 0.05288, 0.6875, 0.05288, 0.6875, 0.0141, 0.6875, 0.0141, 0.6875, 0.05288, 0.6562, 0.05288, 0.6562, 0.0141, 0.6562, 0.0141, 0.6562, 0.05288, 0.625, 0.05288, 0.625, 0.0141, 0.625, 0.0141, 0.625, 0.05288, 0.5938, 0.05288, 0.5938, 0.0141, 0.5938, 0.0141, 0.5938, 0.05288, 0.5625, 0.05288, 0.5625, 0.0141, 0.5625, 0.0141, 0.5625, 0.05288, 0.5312, 0.05288, 0.5312, 0.0141, 0.5312, 0.0141, 0.5312, 0.05288, 0.5, 0.05288, 0.5, 0.0141, 0.5, 0.0141, 0.5, 0.05288, 0.4688, 0.05288, 0.4688, 0.0141, 0.4688, 0.0141, 0.4688, 0.05288, 0.4375, 0.05288, 0.4375, 0.0141, 0.4375, 0.0141, 0.4375, 0.05288, 0.4062, 0.05288, 0.4062, 0.0141, 0.4062, 0.0141, 0.4062, 0.05288, 0.375, 0.05288, 0.375, 0.0141, 0.375, 0.0141, 0.375, 0.05288, 0.3438, 0.05288, 0.3438, 0.0141, 0.3438, 0.0141, 0.3438, 0.05288, 0.3125, 0.05288, 0.3125, 0.0141, 0.3125, 0.0141, 0.3125, 0.05288, 0.2812, 0.05288, 0.2812, 0.0141, 0.2812, 0.0141, 0.2812, 0.05288, 0.25, 0.05288, 0.25, 0.0141, 0.25, 0.0141, 0.25, 0.05288, 0.2187, 0.05288, 0.2188, 0.0141, 0.2188, 0.0141, 0.2187, 0.05288, 0.1875, 0.05288, 0.1875, 0.0141, 0.1875, 0.0141, 0.1875, 0.05288, 0.1562, 0.05288, 0.1562, 0.0141, 0.1562, 0.0141, 0.1562, 0.05288, 0.125, 0.05288, 0.125, 0.0141, 0.125, 0.0141, 0.125, 0.05288, 0.09375, 0.05288, 0.09375, 0.0141, 0.09375, 0.0141, 0.09375, 0.05288, 0.0625, 0.05288, 0.0625, 0.0141, 0.0625, 0.0141, 0.0625, 0.05288, 0.03125, 0.05288, 0.03125, 0.0141, 0.03125, 0.0141, 0.03125, 0.05288, 0.0, 0.05288, 0.0, 0.0141, 0.03125, 0.0, 0.03125, 0.0141, 0.0, 0.0141, 0.0, 0.0, 0.0625, 0.0, 0.0625, 0.0141, 0.03125, 0.0141, 0.03125, 0.0, 0.09375, 0.0, 0.09375, 0.0141, 0.0625, 0.0141, 0.0625, 0.0, 0.125, 0.0, 0.125, 0.0141, 0.09375, 0.0141, 0.09375, 0.0, 0.1562, 0.0, 0.1562, 0.0141, 0.125, 0.0141, 0.125, 0.0, 0.1875, 0.0, 0.1875, 0.0141, 0.1562, 0.0141, 0.1562, 0.0, 0.2188, 0.0, 0.2188, 0.0141, 0.1875, 0.0141, 0.1875, 0.0, 0.25, 0.0, 0.25, 0.0141, 0.2188, 0.0141, 0.2188, 0.0, 0.2812, 0.0, 0.2812, 0.0141, 0.25, 0.0141, 0.25, 0.0, 0.3125, 0.0, 0.3125, 0.0141, 0.2812, 0.0141, 0.2812, 0.0, 0.3438, 0.0, 0.3438, 0.0141, 0.3125, 0.0141, 0.3125, 0.0, 0.375, 0.0, 0.375, 0.0141, 0.3438, 0.0141, 0.3438, 0.0, 0.4062, 0.0, 0.4062, 0.0141, 0.375, 0.0141, 0.375, 0.0, 0.4375, 0.0, 0.4375, 0.0141, 0.4062, 0.0141, 0.4062, 0.0, 0.4688, 0.0, 0.4688, 0.0141, 0.4375, 0.0141, 0.4375, 0.0, 0.5, 0.0, 0.5, 0.0141, 0.4688, 0.0141, 0.4688, 0.0, 0.5312, 0.0, 0.5312, 0.0141, 0.5, 0.0141, 0.5, 0.0, 0.5625, 0.0, 0.5625, 0.0141, 0.5312, 0.0141, 0.5312, 0.0, 0.5938, 0.0, 0.5938, 0.0141, 0.5625, 0.0141, 0.5625, 0.0, 0.625, 0.0, 0.625, 0.0141, 0.5938, 0.0141, 0.5938, 0.0, 0.6562, 0.0, 0.6562, 0.0141, 0.625, 0.0141, 0.625, 0.0, 0.6875, 0.0, 0.6875, 0.0141, 0.6562, 0.0141, 0.6562, 0.0, 0.7188, 0.0, 0.7188, 0.0141, 0.6875, 0.0141, 0.6875, 0.0, 0.75, 0.0, 0.75, 0.0141, 0.7188, 0.0141, 0.7188, 0.0, 0.7812, 0.0, 0.7812, 0.0141, 0.75, 0.0141, 0.75, 0.0, 0.8125, 0.0, 0.8125, 0.0141, 0.7812, 0.0141, 0.7812, 0.0, 0.8438, 0.0, 0.8438, 0.0141, 0.8125, 0.0141, 0.8125, 0.0, 0.875, 0.0, 0.875, 0.0141, 0.8438, 0.0141, 0.8438, 0.0, 0.9062, 0.0, 0.9062, 0.0141, 0.875, 0.0141, 0.875, 0.0, 0.9375, 0.0, 0.9375, 0.0141, 0.9062, 0.0141, 0.9062, 0.0, 0.9688, 0.0, 0.9688, 0.0141, 0.9375, 0.0141, 0.9375, 0.0, 1.0, 0.0, 1.0, 0.0141, 0.9688, 0.0141, 0.9688, 0.0])
me_cylinder.update()
me_cylinder_001 = bpy.data.meshes.new('Cylinder.001')
me_cylinder_001.from_pydata([(8.633e-09, 3.421, 4.33e-07), (1.66e-08, -4.609e-08, -7.906e-07), (0.6675, 3.356, 4.33e-07), (8.633e-09, -4.609e-08, -7.906e-07), (1.309, 3.161, 4.33e-07), (8.633e-09, -4.609e-08, -7.906e-07), (1.901, 2.845, 4.33e-07), (8.633e-09, -4.609e-08, -7.906e-07), (2.419, 2.419, 4.33e-07), (8.633e-09, -4.609e-08, -7.906e-07), (2.845, 1.901, 4.33e-07), (8.633e-09, -4.609e-08, -7.906e-07), (3.161, 1.309, 4.33e-07), (8.633e-09, -4.609e-08, -7.906e-07), (3.356, 0.6675, 4.33e-07), (8.633e-09, 4.894e-09, -7.906e-07), (3.421, -4.609e-08, 4.33e-07), (8.633e-09, -7.852e-09, -7.906e-07), (3.356, -0.6675, 4.33e-07), (8.633e-09, 4.894e-09, -7.906e-07), (3.161, -1.309, 4.33e-07), (8.633e-09, -4.609e-08, -7.906e-07), (2.845, -1.901, 4.33e-07), (8.633e-09, -4.609e-08, -7.906e-07), (2.419, -2.419, 4.33e-07), (8.633e-09, -4.609e-08, -7.906e-07), (1.901, -2.845, 4.33e-07), (8.633e-09, -4.609e-08, -7.906e-07), (1.309, -3.161, 4.33e-07), (8.633e-09, -4.609e-08, -7.906e-07), (0.6675, -3.356, 4.33e-07), (8.633e-09, -4.609e-08, -7.906e-07), (8.633e-09, -3.421, 4.33e-07), (1.66e-08, -4.609e-08, -7.906e-07), (-0.6675, -3.356, 4.33e-07), (8.633e-09, -4.609e-08, -7.906e-07), (-1.309, -3.161, 4.33e-07), (8.633e-09, -4.609e-08, -7.906e-07), (-1.901, -2.845, 4.33e-07), (8.633e-09, -4.609e-08, -7.906e-07), (-2.419, -2.419, 4.33e-07), (8.633e-09, -4.609e-08, -7.906e-07), (-2.845, -1.901, 4.33e-07), (8.633e-09, -4.609e-08, -7.906e-07), (-3.161, -1.309, 4.33e-07), (8.633e-09, -4.609e-08, -7.906e-07), (-3.356, -0.6675, 4.33e-07), (8.633e-09, 4.894e-09, -7.906e-07), (-3.421, -4.609e-08, 4.33e-07), (8.633e-09, -7.852e-09, -7.906e-07), (-3.356, 0.6675, 4.33e-07), (8.633e-09, 4.894e-09, -7.906e-07), (-3.161, 1.309, 4.33e-07), (8.633e-09, -4.609e-08, -7.906e-07), (-2.845, 1.901, 4.33e-07), (8.633e-09, -4.609e-08, -7.906e-07), (-2.419, 2.419, 4.33e-07), (8.633e-09, -4.609e-08, -7.906e-07), (-1.901, 2.845, 4.33e-07), (8.633e-09, -4.609e-08, -7.906e-07), (-1.309, 3.161, 4.33e-07), (8.633e-09, -4.609e-08, -7.906e-07), (-0.6675, 3.356, 4.33e-07), (8.633e-09, -4.609e-08, -7.906e-07), (1.062e-08, 2.566, 1.271e-07), (1.262e-08, 1.711, -1.788e-07), (1.461e-08, 0.8554, -4.847e-07), (0.1669, 0.8389, -4.847e-07), (0.3337, 1.678, -1.788e-07), (0.5006, 2.517, 1.271e-07), (0.3273, 0.7902, -4.847e-07), (0.6547, 1.58, -1.788e-07), (0.982, 2.371, 1.271e-07), (0.4752, 0.7112, -4.847e-07), (0.9504, 1.422, -1.788e-07), (1.426, 2.134, 1.271e-07), (0.6048, 0.6048, -4.847e-07), (1.21, 1.21, -1.788e-07), (1.814, 1.814, 1.271e-07), (0.7112, 0.4752, -4.847e-07), (1.422, 0.9504, -1.788e-07), (2.134, 1.426, 1.271e-07), (0.7902, 0.3273, -4.847e-07), (1.58, 0.6547, -1.788e-07), (2.371, 0.982, 1.271e-07), (0.8389, 0.1669, -4.847e-07), (1.678, 0.3337, -1.788e-07), (2.517, 0.5006, 1.271e-07), (0.8554, -1.741e-08, -4.847e-07), (1.711, -2.697e-08, -1.788e-07), (2.566, -3.653e-08, 1.271e-07), (0.8389, -0.1669, -4.847e-07), (1.678, -0.3337, -1.788e-07), (2.517, -0.5006, 1.271e-07), (0.7902, -0.3273, -4.847e-07), (1.58, -0.6547, -1.788e-07), (2.371, -0.982, 1.271e-07), (0.7112, -0.4752, -4.847e-07), (1.422, -0.9504, -1.788e-07), (2.134, -1.426, 1.271e-07), (0.6048, -0.6048, -4.847e-07), (1.21, -1.21, -1.788e-07), (1.814, -1.814, 1.271e-07), (0.4752, -0.7112, -4.847e-07), (0.9504, -1.422, -1.788e-07), (1.426, -2.134, 1.271e-07), (0.3273, -0.7902, -4.847e-07), (0.6547, -1.58, -1.788e-07), (0.982, -2.371, 1.271e-07), (0.1669, -0.8389, -4.847e-07), (0.3337, -1.678, -1.788e-07), (0.5006, -2.517, 1.271e-07), (1.461e-08, -0.8554, -4.847e-07), (1.262e-08, -1.711, -1.788e-07), (1.062e-08, -2.566, 1.271e-07), (-0.1669, -0.8389, -4.847e-07), (-0.3337, -1.678, -1.788e-07), (-0.5006, -2.517, 1.271e-07), (-0.3273, -0.7902, -4.847e-07), (-0.6547, -1.58, -1.788e-07), (-0.982, -2.371, 1.271e-07), (-0.4752, -0.7112, -4.847e-07), (-0.9504, -1.422, -1.788e-07), (-1.426, -2.134, 1.271e-07), (-0.6048, -0.6048, -4.847e-07), (-1.21, -1.21, -1.788e-07), (-1.814, -1.814, 1.271e-07), (-0.7112, -0.4752, -4.847e-07), (-1.422, -0.9504, -1.788e-07), (-2.134, -1.426, 1.271e-07), (-0.7902, -0.3273, -4.847e-07), (-1.58, -0.6547, -1.788e-07), (-2.371, -0.982, 1.271e-07), (-0.8389, -0.1669, -4.847e-07), (-1.678, -0.3337, -1.788e-07), (-2.517, -0.5006, 1.271e-07), (-0.8554, -1.741e-08, -4.847e-07), (-1.711, -2.697e-08, -1.788e-07), (-2.566, -3.653e-08, 1.271e-07), (-0.8389, 0.1669, -4.847e-07), (-1.678, 0.3337, -1.788e-07), (-2.517, 0.5006, 1.271e-07), (-0.7902, 0.3273, -4.847e-07), (-1.58, 0.6547, -1.788e-07), (-2.371, 0.982, 1.271e-07), (-0.7112, 0.4752, -4.847e-07), (-1.422, 0.9504, -1.788e-07), (-2.134, 1.426, 1.271e-07), (-0.6048, 0.6048, -4.847e-07), (-1.21, 1.21, -1.788e-07), (-1.814, 1.814, 1.271e-07), (-0.4752, 0.7112, -4.847e-07), (-0.9504, 1.422, -1.788e-07), (-1.426, 2.134, 1.271e-07), (-0.3273, 0.7902, -4.847e-07), (-0.6547, 1.58, -1.788e-07), (-0.982, 2.371, 1.271e-07), (-0.1669, 0.8389, -4.847e-07), (-0.3337, 1.678, -1.788e-07), (-0.5006, 2.517, 1.271e-07), (0.5841, 2.936, 2.8e-07), (1.146, 2.766, 2.8e-07), (1.663, 2.489, 2.8e-07), (2.117, 2.117, 2.8e-07), (2.489, 1.663, 2.8e-07), (2.766, 1.146, 2.8e-07), (2.936, 0.5841, 2.8e-07), (2.994, -4.131e-08, 2.8e-07), (2.936, -0.5841, 2.8e-07), (2.766, -1.146, 2.8e-07), (2.489, -1.663, 2.8e-07), (2.117, -2.117, 2.8e-07), (1.663, -2.489, 2.8e-07), (1.146, -2.766, 2.8e-07), (0.5841, -2.936, 2.8e-07), (9.629e-09, -2.994, 2.8e-07), (-0.5841, -2.936, 2.8e-07), (-1.146, -2.766, 2.8e-07), (-1.663, -2.489, 2.8e-07), (-2.117, -2.117, 2.8e-07), (-2.489, -1.663, 2.8e-07), (-2.766, -1.146, 2.8e-07), (-2.936, -0.5841, 2.8e-07), (-2.994, -4.131e-08, 2.8e-07), (-2.936, 0.5841, 2.8e-07), (-2.766, 1.146, 2.8e-07), (-2.489, 1.663, 2.8e-07), (-2.117, 2.117, 2.8e-07), (-1.663, 2.489, 2.8e-07), (-1.146, 2.766, 2.8e-07), (-0.5841, 2.936, 2.8e-07), (9.629e-09, 2.994, 2.8e-07), (0.6258, 3.146, 3.565e-07), (1.227, 2.963, 3.565e-07), (1.782, 2.667, 3.565e-07), (2.268, 2.268, 3.565e-07), (2.667, 1.782, 3.565e-07), (2.963, 1.227, 3.565e-07), (3.146, 0.6258, 3.565e-07), (3.208, -4.37e-08, 3.565e-07), (3.146, -0.6258, 3.565e-07), (2.963, -1.227, 3.565e-07), (2.667, -1.782, 3.565e-07), (2.268, -2.268, 3.565e-07), (1.782, -2.667, 3.565e-07), (1.227, -2.963, 3.565e-07), (0.6258, -3.146, 3.565e-07), (9.131e-09, -3.208, 3.565e-07), (-0.6258, -3.146, 3.565e-07), (-1.227, -2.963, 3.565e-07), (-1.782, -2.667, 3.565e-07), (-2.268, -2.268, 3.565e-07), (-2.667, -1.782, 3.565e-07), (-2.963, -1.227, 3.565e-07), (-3.146, -0.6258, 3.565e-07), (-3.208, -4.37e-08, 3.565e-07), (-3.146, 0.6258, 3.565e-07), (-2.963, 1.227, 3.565e-07), (-2.667, 1.782, 3.565e-07), (-2.268, 2.268, 3.565e-07), (-1.782, 2.667, 3.565e-07), (-1.227, 2.963, 3.565e-07), (-0.6258, 3.146, 3.565e-07), (9.131e-09, 3.208, 3.565e-07)], [], [(66, 1, 3, 67), (67, 3, 5, 70), (70, 5, 7, 73), (73, 7, 9, 76), (76, 9, 11, 79), (79, 11, 13, 82), (82, 13, 15, 85), (85, 15, 17, 88), (88, 17, 19, 91), (91, 19, 21, 94), (94, 21, 23, 97), (97, 23, 25, 100), (100, 25, 27, 103), (103, 27, 29, 106), (106, 29, 31, 109), (109, 31, 33, 112), (112, 33, 35, 115), (115, 35, 37, 118), (118, 37, 39, 121), (121, 39, 41, 124), (124, 41, 43, 127), (127, 43, 45, 130), (130, 45, 47, 133), (133, 47, 49, 136), (136, 49, 51, 139), (139, 51, 53, 142), (142, 53, 55, 145), (145, 55, 57, 148), (148, 57, 59, 151), (151, 59, 61, 154), (154, 61, 63, 157), (157, 63, 1, 66), (190, 159, 64, 191), (159, 158, 65, 64), (158, 157, 66, 65), (189, 156, 159, 190), (156, 155, 158, 159), (155, 154, 157, 158), (188, 153, 156, 189), (153, 152, 155, 156), (152, 151, 154, 155), (187, 150, 153, 188), (150, 149, 152, 153), (149, 148, 151, 152), (186, 147, 150, 187), (147, 146, 149, 150), (146, 145, 148, 149), (185, 144, 147, 186), (144, 143, 146, 147), (143, 142, 145, 146), (184, 141, 144, 185), (141, 140, 143, 144), (140, 139, 142, 143), (183, 138, 141, 184), (138, 137, 140, 141), (137, 136, 139, 140), (182, 135, 138, 183), (135, 134, 137, 138), (134, 133, 136, 137), (181, 132, 135, 182), (132, 131, 134, 135), (131, 130, 133, 134), (180, 129, 132, 181), (129, 128, 131, 132), (128, 127, 130, 131), (179, 126, 129, 180), (126, 125, 128, 129), (125, 124, 127, 128), (178, 123, 126, 179), (123, 122, 125, 126), (122, 121, 124, 125), (177, 120, 123, 178), (120, 119, 122, 123), (119, 118, 121, 122), (176, 117, 120, 177), (117, 116, 119, 120), (116, 115, 118, 119), (175, 114, 117, 176), (114, 113, 116, 117), (113, 112, 115, 116), (174, 111, 114, 175), (111, 110, 113, 114), (110, 109, 112, 113), (173, 108, 111, 174), (108, 107, 110, 111), (107, 106, 109, 110), (172, 105, 108, 173), (105, 104, 107, 108), (104, 103, 106, 107), (171, 102, 105, 172), (102, 101, 104, 105), (101, 100, 103, 104), (170, 99, 102, 171), (99, 98, 101, 102), (98, 97, 100, 101), (169, 96, 99, 170), (96, 95, 98, 99), (95, 94, 97, 98), (168, 93, 96, 169), (93, 92, 95, 96), (92, 91, 94, 95), (167, 90, 93, 168), (90, 89, 92, 93), (89, 88, 91, 92), (166, 87, 90, 167), (87, 86, 89, 90), (86, 85, 88, 89), (165, 84, 87, 166), (84, 83, 86, 87), (83, 82, 85, 86), (164, 81, 84, 165), (81, 80, 83, 84), (80, 79, 82, 83), (163, 78, 81, 164), (78, 77, 80, 81), (77, 76, 79, 80), (162, 75, 78, 163), (75, 74, 77, 78), (74, 73, 76, 77), (161, 72, 75, 162), (72, 71, 74, 75), (71, 70, 73, 74), (160, 69, 72, 161), (69, 68, 71, 72), (68, 67, 70, 71), (191, 64, 69, 160), (64, 65, 68, 69), (65, 66, 67, 68), (223, 191, 160, 192), (192, 160, 161, 193), (193, 161, 162, 194), (194, 162, 163, 195), (195, 163, 164, 196), (196, 164, 165, 197), (197, 165, 166, 198), (198, 166, 167, 199), (199, 167, 168, 200), (200, 168, 169, 201), (201, 169, 170, 202), (202, 170, 171, 203), (203, 171, 172, 204), (204, 172, 173, 205), (205, 173, 174, 206), (206, 174, 175, 207), (207, 175, 176, 208), (208, 176, 177, 209), (209, 177, 178, 210), (210, 178, 179, 211), (211, 179, 180, 212), (212, 180, 181, 213), (213, 181, 182, 214), (214, 182, 183, 215), (215, 183, 184, 216), (216, 184, 185, 217), (217, 185, 186, 218), (218, 186, 187, 219), (219, 187, 188, 220), (220, 188, 189, 221), (221, 189, 190, 222), (222, 190, 191, 223), (62, 222, 223, 0), (60, 221, 222, 62), (58, 220, 221, 60), (56, 219, 220, 58), (54, 218, 219, 56), (52, 217, 218, 54), (50, 216, 217, 52), (48, 215, 216, 50), (46, 214, 215, 48), (44, 213, 214, 46), (42, 212, 213, 44), (40, 211, 212, 42), (38, 210, 211, 40), (36, 209, 210, 38), (34, 208, 209, 36), (32, 207, 208, 34), (30, 206, 207, 32), (28, 205, 206, 30), (26, 204, 205, 28), (24, 203, 204, 26), (22, 202, 203, 24), (20, 201, 202, 22), (18, 200, 201, 20), (16, 199, 200, 18), (14, 198, 199, 16), (12, 197, 198, 14), (10, 196, 197, 12), (8, 195, 196, 10), (6, 194, 195, 8), (4, 193, 194, 6), (2, 192, 193, 4), (0, 223, 192, 2)])
me_cylinder_001.polygons.foreach_set('use_smooth', [True] * 192)
_uv = me_cylinder_001.uv_layers.new(name='UVMap')
_uv.uv.foreach_set('vector', [1.0, 0.75, 1.0, 1.0, 0.9688, 1.0, 0.9687, 0.75, 0.9687, 0.75, 0.9688, 1.0, 0.9375, 1.0, 0.9375, 0.75, 0.9375, 0.75, 0.9375, 1.0, 0.9062, 1.0, 0.9062, 0.75, 0.9062, 0.75, 0.9062, 1.0, 0.875, 1.0, 0.875, 0.75, 0.875, 0.75, 0.875, 1.0, 0.8438, 1.0, 0.8438, 0.75, 0.8438, 0.75, 0.8438, 1.0, 0.8125, 1.0, 0.8125, 0.75, 0.8125, 0.75, 0.8125, 1.0, 0.7812, 1.0, 0.7812, 0.75, 0.7812, 0.75, 0.7812, 1.0, 0.75, 1.0, 0.75, 0.75, 0.75, 0.75, 0.75, 1.0, 0.7188, 1.0, 0.7187, 0.75, 0.7187, 0.75, 0.7188, 1.0, 0.6875, 1.0, 0.6875, 0.75, 0.6875, 0.75, 0.6875, 1.0, 0.6562, 1.0, 0.6562, 0.75, 0.6562, 0.75, 0.6562, 1.0, 0.625, 1.0, 0.625, 0.75, 0.625, 0.75, 0.625, 1.0, 0.5938, 1.0, 0.5937, 0.75, 0.5937, 0.75, 0.5938, 1.0, 0.5625, 1.0, 0.5625, 0.75, 0.5625, 0.75, 0.5625, 1.0, 0.5312, 1.0, 0.5312, 0.75, 0.5312, 0.75, 0.5312, 1.0, 0.5, 1.0, 0.5, 0.75, 0.5, 0.75, 0.5, 1.0, 0.4688, 1.0, 0.4687, 0.75, 0.4687, 0.75, 0.4688, 1.0, 0.4375, 1.0, 0.4375, 0.75, 0.4375, 0.75, 0.4375, 1.0, 0.4062, 1.0, 0.4062, 0.75, 0.4062, 0.75, 0.4062, 1.0, 0.375, 1.0, 0.375, 0.75, 0.375, 0.75, 0.375, 1.0, 0.3438, 1.0, 0.3438, 0.75, 0.3438, 0.75, 0.3438, 1.0, 0.3125, 1.0, 0.3125, 0.75, 0.3125, 0.75, 0.3125, 1.0, 0.2812, 1.0, 0.2812, 0.75, 0.2812, 0.75, 0.2812, 1.0, 0.25, 1.0, 0.25, 0.75, 0.25, 0.75, 0.25, 1.0, 0.2188, 1.0, 0.2188, 0.75, 0.2188, 0.75, 0.2188, 1.0, 0.1875, 1.0, 0.1875, 0.75, 0.1875, 0.75, 0.1875, 1.0, 0.1562, 1.0, 0.1562, 0.75, 0.1562, 0.75, 0.1562, 1.0, 0.125, 1.0, 0.125, 0.75, 0.125, 0.75, 0.125, 1.0, 0.09375, 1.0, 0.09375, 0.75, 0.09375, 0.75, 0.09375, 1.0, 0.0625, 1.0, 0.0625, 0.75, 0.0625, 0.75, 0.0625, 1.0, 0.03125, 1.0, 0.03125, 0.75, 0.03125, 0.75, 0.03125, 1.0, 0.0, 1.0, -1.024e-08, 0.75, 0.03125, 0.125, 0.03125, 0.25, -3.073e-08, 0.25, -3.586e-08, 0.125, 0.03125, 0.25, 0.03125, 0.5, -2.049e-08, 0.5, -3.073e-08, 0.25, 0.03125, 0.5, 0.03125, 0.75, -1.024e-08, 0.75, -2.049e-08, 0.5, 0.0625, 0.125, 0.0625, 0.25, 0.03125, 0.25, 0.03125, 0.125, 0.0625, 0.25, 0.0625, 0.5, 0.03125, 0.5, 0.03125, 0.25, 0.0625, 0.5, 0.0625, 0.75, 0.03125, 0.75, 0.03125, 0.5, 0.09375, 0.125, 0.09375, 0.25, 0.0625, 0.25, 0.0625, 0.125, 0.09375, 0.25, 0.09375, 0.5, 0.0625, 0.5, 0.0625, 0.25, 0.09375, 0.5, 0.09375, 0.75, 0.0625, 0.75, 0.0625, 0.5, 0.125, 0.125, 0.125, 0.25, 0.09375, 0.25, 0.09375, 0.125, 0.125, 0.25, 0.125, 0.5, 0.09375, 0.5, 0.09375, 0.25, 0.125, 0.5, 0.125, 0.75, 0.09375, 0.75, 0.09375, 0.5, 0.1562, 0.125, 0.1562, 0.25, 0.125, 0.25, 0.125, 0.125, 0.1562, 0.25, 0.1562, 0.5, 0.125, 0.5, 0.125, 0.25, 0.1562, 0.5, 0.1562, 0.75, 0.125, 0.75, 0.125, 0.5, 0.1875, 0.125, 0.1875, 0.25, 0.1562, 0.25, 0.1562, 0.125, 0.1875, 0.25, 0.1875, 0.5, 0.1562, 0.5, 0.1562, 0.25, 0.1875, 0.5, 0.1875, 0.75, 0.1562, 0.75, 0.1562, 0.5, 0.2187, 0.125, 0.2187, 0.25, 0.1875, 0.25, 0.1875, 0.125, 0.2187, 0.25, 0.2187, 0.5, 0.1875, 0.5, 0.1875, 0.25, 0.2187, 0.5, 0.2188, 0.75, 0.1875, 0.75, 0.1875, 0.5, 0.25, 0.125, 0.25, 0.25, 0.2187, 0.25, 0.2187, 0.125, 0.25, 0.25, 0.25, 0.5, 0.2187, 0.5, 0.2187, 0.25, 0.25, 0.5, 0.25, 0.75, 0.2188, 0.75, 0.2187, 0.5, 0.2812, 0.125, 0.2812, 0.25, 0.25, 0.25, 0.25, 0.125, 0.2812, 0.25, 0.2812, 0.5, 0.25, 0.5, 0.25, 0.25, 0.2812, 0.5, 0.2812, 0.75, 0.25, 0.75, 0.25, 0.5, 0.3125, 0.125, 0.3125, 0.25, 0.2812, 0.25, 0.2812, 0.125, 0.3125, 0.25, 0.3125, 0.5, 0.2812, 0.5, 0.2812, 0.25, 0.3125, 0.5, 0.3125, 0.75, 0.2812, 0.75, 0.2812, 0.5, 0.3438, 0.125, 0.3437, 0.25, 0.3125, 0.25, 0.3125, 0.125, 0.3437, 0.25, 0.3438, 0.5, 0.3125, 0.5, 0.3125, 0.25, 0.3438, 0.5, 0.3438, 0.75, 0.3125, 0.75, 0.3125, 0.5, 0.375, 0.125, 0.375, 0.25, 0.3437, 0.25, 0.3438, 0.125, 0.375, 0.25, 0.375, 0.5, 0.3438, 0.5, 0.3437, 0.25, 0.375, 0.5, 0.375, 0.75, 0.3438, 0.75, 0.3438, 0.5, 0.4062, 0.125, 0.4062, 0.25, 0.375, 0.25, 0.375, 0.125, 0.4062, 0.25, 0.4062, 0.5, 0.375, 0.5, 0.375, 0.25, 0.4062, 0.5, 0.4062, 0.75, 0.375, 0.75, 0.375, 0.5, 0.4375, 0.125, 0.4375, 0.25, 0.4062, 0.25, 0.4062, 0.125, 0.4375, 0.25, 0.4375, 0.5, 0.4062, 0.5, 0.4062, 0.25, 0.4375, 0.5, 0.4375, 0.75, 0.4062, 0.75, 0.4062, 0.5, 0.4687, 0.125, 0.4687, 0.25, 0.4375, 0.25, 0.4375, 0.125, 0.4687, 0.25, 0.4687, 0.5, 0.4375, 0.5, 0.4375, 0.25, 0.4687, 0.5, 0.4687, 0.75, 0.4375, 0.75, 0.4375, 0.5, 0.5, 0.125, 0.5, 0.25, 0.4687, 0.25, 0.4687, 0.125, 0.5, 0.25, 0.5, 0.5, 0.4687, 0.5, 0.4687, 0.25, 0.5, 0.5, 0.5, 0.75, 0.4687, 0.75, 0.4687, 0.5, 0.5312, 0.125, 0.5312, 0.25, 0.5, 0.25, 0.5, 0.125, 0.5312, 0.25, 0.5312, 0.5, 0.5, 0.5, 0.5, 0.25, 0.5312, 0.5, 0.5312, 0.75, 0.5, 0.75, 0.5, 0.5, 0.5625, 0.125, 0.5625, 0.25, 0.5312, 0.25, 0.5312, 0.125, 0.5625, 0.25, 0.5625, 0.5, 0.5312, 0.5, 0.5312, 0.25, 0.5625, 0.5, 0.5625, 0.75, 0.5312, 0.75, 0.5312, 0.5, 0.5938, 0.125, 0.5937, 0.25, 0.5625, 0.25, 0.5625, 0.125, 0.5937, 0.25, 0.5938, 0.5, 0.5625, 0.5, 0.5625, 0.25, 0.5938, 0.5, 0.5937, 0.75, 0.5625, 0.75, 0.5625, 0.5, 0.625, 0.125, 0.625, 0.25, 0.5937, 0.25, 0.5938, 0.125, 0.625, 0.25, 0.625, 0.5, 0.5938, 0.5, 0.5937, 0.25, 0.625, 0.5, 0.625, 0.75, 0.5937, 0.75, 0.5938, 0.5, 0.6562, 0.125, 0.6562, 0.25, 0.625, 0.25, 0.625, 0.125, 0.6562, 0.25, 0.6562, 0.5, 0.625, 0.5, 0.625, 0.25, 0.6562, 0.5, 0.6562, 0.75, 0.625, 0.75, 0.625, 0.5, 0.6875, 0.125, 0.6875, 0.25, 0.6562, 0.25, 0.6562, 0.125, 0.6875, 0.25, 0.6875, 0.5, 0.6562, 0.5, 0.6562, 0.25, 0.6875, 0.5, 0.6875, 0.75, 0.6562, 0.75, 0.6562, 0.5, 0.7187, 0.125, 0.7187, 0.25, 0.6875, 0.25, 0.6875, 0.125, 0.7187, 0.25, 0.7188, 0.5, 0.6875, 0.5, 0.6875, 0.25, 0.7188, 0.5, 0.7187, 0.75, 0.6875, 0.75, 0.6875, 0.5, 0.75, 0.125, 0.75, 0.25, 0.7187, 0.25, 0.7187, 0.125, 0.75, 0.25, 0.75, 0.5, 0.7188, 0.5, 0.7187, 0.25, 0.75, 0.5, 0.75, 0.75, 0.7187, 0.75, 0.7188, 0.5, 0.7812, 0.125, 0.7812, 0.25, 0.75, 0.25, 0.75, 0.125, 0.7812, 0.25, 0.7812, 0.5, 0.75, 0.5, 0.75, 0.25, 0.7812, 0.5, 0.7812, 0.75, 0.75, 0.75, 0.75, 0.5, 0.8125, 0.125, 0.8125, 0.25, 0.7812, 0.25, 0.7812, 0.125, 0.8125, 0.25, 0.8125, 0.5, 0.7812, 0.5, 0.7812, 0.25, 0.8125, 0.5, 0.8125, 0.75, 0.7812, 0.75, 0.7812, 0.5, 0.8437, 0.125, 0.8437, 0.25, 0.8125, 0.25, 0.8125, 0.125, 0.8437, 0.25, 0.8437, 0.5, 0.8125, 0.5, 0.8125, 0.25, 0.8437, 0.5, 0.8438, 0.75, 0.8125, 0.75, 0.8125, 0.5, 0.875, 0.125, 0.875, 0.25, 0.8437, 0.25, 0.8437, 0.125, 0.875, 0.25, 0.875, 0.5, 0.8437, 0.5, 0.8437, 0.25, 0.875, 0.5, 0.875, 0.75, 0.8438, 0.75, 0.8437, 0.5, 0.9062, 0.125, 0.9062, 0.25, 0.875, 0.25, 0.875, 0.125, 0.9062, 0.25, 0.9062, 0.5, 0.875, 0.5, 0.875, 0.25, 0.9062, 0.5, 0.9062, 0.75, 0.875, 0.75, 0.875, 0.5, 0.9375, 0.125, 0.9375, 0.25, 0.9062, 0.25, 0.9062, 0.125, 0.9375, 0.25, 0.9375, 0.5, 0.9062, 0.5, 0.9062, 0.25, 0.9375, 0.5, 0.9375, 0.75, 0.9062, 0.75, 0.9062, 0.5, 0.9688, 0.125, 0.9688, 0.25, 0.9375, 0.25, 0.9375, 0.125, 0.9688, 0.25, 0.9688, 0.5, 0.9375, 0.5, 0.9375, 0.25, 0.9688, 0.5, 0.9687, 0.75, 0.9375, 0.75, 0.9375, 0.5, 1.0, 0.125, 1.0, 0.25, 0.9688, 0.25, 0.9688, 0.125, 1.0, 0.25, 1.0, 0.5, 0.9688, 0.5, 0.9688, 0.25, 1.0, 0.5, 1.0, 0.75, 0.9687, 0.75, 0.9688, 0.5, 1.0, 0.0625, 1.0, 0.125, 0.9688, 0.125, 0.9688, 0.0625, 0.9688, 0.0625, 0.9688, 0.125, 0.9375, 0.125, 0.9375, 0.0625, 0.9375, 0.0625, 0.9375, 0.125, 0.9062, 0.125, 0.9062, 0.0625, 0.9062, 0.0625, 0.9062, 0.125, 0.875, 0.125, 0.875, 0.0625, 0.875, 0.0625, 0.875, 0.125, 0.8437, 0.125, 0.8437, 0.0625, 0.8437, 0.0625, 0.8437, 0.125, 0.8125, 0.125, 0.8125, 0.0625, 0.8125, 0.0625, 0.8125, 0.125, 0.7812, 0.125, 0.7812, 0.0625, 0.7812, 0.0625, 0.7812, 0.125, 0.75, 0.125, 0.75, 0.0625, 0.75, 0.0625, 0.75, 0.125, 0.7187, 0.125, 0.7187, 0.0625, 0.7187, 0.0625, 0.7187, 0.125, 0.6875, 0.125, 0.6875, 0.0625, 0.6875, 0.0625, 0.6875, 0.125, 0.6562, 0.125, 0.6562, 0.0625, 0.6562, 0.0625, 0.6562, 0.125, 0.625, 0.125, 0.625, 0.0625, 0.625, 0.0625, 0.625, 0.125, 0.5938, 0.125, 0.5937, 0.0625, 0.5937, 0.0625, 0.5938, 0.125, 0.5625, 0.125, 0.5625, 0.0625, 0.5625, 0.0625, 0.5625, 0.125, 0.5312, 0.125, 0.5313, 0.0625, 0.5313, 0.0625, 0.5312, 0.125, 0.5, 0.125, 0.5, 0.0625, 0.5, 0.0625, 0.5, 0.125, 0.4687, 0.125, 0.4687, 0.0625, 0.4687, 0.0625, 0.4687, 0.125, 0.4375, 0.125, 0.4375, 0.0625, 0.4375, 0.0625, 0.4375, 0.125, 0.4062, 0.125, 0.4062, 0.0625, 0.4062, 0.0625, 0.4062, 0.125, 0.375, 0.125, 0.375, 0.0625, 0.375, 0.0625, 0.375, 0.125, 0.3438, 0.125, 0.3437, 0.0625, 0.3437, 0.0625, 0.3438, 0.125, 0.3125, 0.125, 0.3125, 0.0625, 0.3125, 0.0625, 0.3125, 0.125, 0.2812, 0.125, 0.2812, 0.0625, 0.2812, 0.0625, 0.2812, 0.125, 0.25, 0.125, 0.25, 0.0625, 0.25, 0.0625, 0.25, 0.125, 0.2187, 0.125, 0.2187, 0.0625, 0.2187, 0.0625, 0.2187, 0.125, 0.1875, 0.125, 0.1875, 0.0625, 0.1875, 0.0625, 0.1875, 0.125, 0.1562, 0.125, 0.1562, 0.0625, 0.1562, 0.0625, 0.1562, 0.125, 0.125, 0.125, 0.125, 0.0625, 0.125, 0.0625, 0.125, 0.125, 0.09375, 0.125, 0.09375, 0.0625, 0.09375, 0.0625, 0.09375, 0.125, 0.0625, 0.125, 0.0625, 0.0625, 0.0625, 0.0625, 0.0625, 0.125, 0.03125, 0.125, 0.03125, 0.0625, 0.03125, 0.0625, 0.03125, 0.125, -3.586e-08, 0.125, -3.842e-08, 0.0625, 0.03125, 0.0, 0.03125, 0.0625, -3.842e-08, 0.0625, -4.098e-08, 0.0, 0.0625, 0.0, 0.0625, 0.0625, 0.03125, 0.0625, 0.03125, 0.0, 0.09375, 0.0, 0.09375, 0.0625, 0.0625, 0.0625, 0.0625, 0.0, 0.125, 0.0, 0.125, 0.0625, 0.09375, 0.0625, 0.09375, 0.0, 0.1562, 0.0, 0.1562, 0.0625, 0.125, 0.0625, 0.125, 0.0, 0.1875, 0.0, 0.1875, 0.0625, 0.1562, 0.0625, 0.1562, 0.0, 0.2187, 0.0, 0.2187, 0.0625, 0.1875, 0.0625, 0.1875, 0.0, 0.25, 0.0, 0.25, 0.0625, 0.2187, 0.0625, 0.2187, 0.0, 0.2812, 0.0, 0.2812, 0.0625, 0.25, 0.0625, 0.25, 0.0, 0.3125, 0.0, 0.3125, 0.0625, 0.2812, 0.0625, 0.2812, 0.0, 0.3437, 0.0, 0.3437, 0.0625, 0.3125, 0.0625, 0.3125, 0.0, 0.375, 0.0, 0.375, 0.0625, 0.3437, 0.0625, 0.3437, 0.0, 0.4062, 0.0, 0.4062, 0.0625, 0.375, 0.0625, 0.375, 0.0, 0.4375, 0.0, 0.4375, 0.0625, 0.4062, 0.0625, 0.4062, 0.0, 0.4687, 0.0, 0.4687, 0.0625, 0.4375, 0.0625, 0.4375, 0.0, 0.5, 0.0, 0.5, 0.0625, 0.4687, 0.0625, 0.4687, 0.0, 0.5312, 0.0, 0.5313, 0.0625, 0.5, 0.0625, 0.5, 0.0, 0.5625, 0.0, 0.5625, 0.0625, 0.5313, 0.0625, 0.5312, 0.0, 0.5937, 0.0, 0.5937, 0.0625, 0.5625, 0.0625, 0.5625, 0.0, 0.625, 0.0, 0.625, 0.0625, 0.5937, 0.0625, 0.5937, 0.0, 0.6562, 0.0, 0.6562, 0.0625, 0.625, 0.0625, 0.625, 0.0, 0.6875, 0.0, 0.6875, 0.0625, 0.6562, 0.0625, 0.6562, 0.0, 0.7187, 0.0, 0.7187, 0.0625, 0.6875, 0.0625, 0.6875, 0.0, 0.75, 0.0, 0.75, 0.0625, 0.7187, 0.0625, 0.7187, 0.0, 0.7812, 0.0, 0.7812, 0.0625, 0.75, 0.0625, 0.75, 0.0, 0.8125, 0.0, 0.8125, 0.0625, 0.7812, 0.0625, 0.7812, 0.0, 0.8437, 0.0, 0.8437, 0.0625, 0.8125, 0.0625, 0.8125, 0.0, 0.875, 0.0, 0.875, 0.0625, 0.8437, 0.0625, 0.8437, 0.0, 0.9062, 0.0, 0.9062, 0.0625, 0.875, 0.0625, 0.875, 0.0, 0.9375, 0.0, 0.9375, 0.0625, 0.9062, 0.0625, 0.9062, 0.0, 0.9687, 0.0, 0.9688, 0.0625, 0.9375, 0.0625, 0.9375, 0.0, 1.0, 0.0, 1.0, 0.0625, 0.9688, 0.0625, 0.9687, 0.0])
me_cylinder_001.update()

# ---- objects
ob_waterfall = bpy.data.objects.new('Waterfall', me_cylinder)
ob_puddle = bpy.data.objects.new('Puddle', me_cylinder_001)

# ---- transforms, parenting, visibility, modifiers, constraints
ob_waterfall.location = (0.0, 0.0, 5.883)
ob_waterfall.scale = (0.5287, 1.0, 1.0)
_m = ob_waterfall.modifiers.new('Subdivision', 'SUBSURF')
ob_puddle.location = (1.024e-08, 0.0009716, 0.02055)

# ---- collection membership
col_collection.objects.link(ob_waterfall)
col_collection.objects.link(ob_puddle)

# ---- scene / render settings (as saved in the file)
scene.frame_start = 1; scene.frame_end = 250; scene.frame_set(1)
scene.render.engine = 'BLENDER_EEVEE_NEXT'
bpy.context.view_layer.update()

# ---- added for rendering (the .blend has no active camera and no usable light): camera, sun
cam_auto = bpy.data.cameras.new('AutoCamera')
cam_auto.lens = 50.0
cam_auto.sensor_width = 36.0
cam_auto.clip_end = 1000.0
ob_auto_camera = bpy.data.objects.new('AutoCamera', cam_auto)
scene.collection.objects.link(ob_auto_camera)
ob_auto_camera.location = (11.1244, -13.3484, 12.4879)
ob_auto_camera.rotation_euler = (1.09748, -7.21219e-08, 0.694738)
scene.camera = ob_auto_camera
light_auto_sun = bpy.data.lights.new('AutoSun', 'SUN')
light_auto_sun.energy = 3.0
light_auto_sun.angle = 0.0523599
ob_auto_sun = bpy.data.objects.new('AutoSun', light_auto_sun)
scene.collection.objects.link(ob_auto_sun)
ob_auto_sun.rotation_euler = (0.872665, 0.174533, 0.523599)
bpy.context.view_layer.update()
